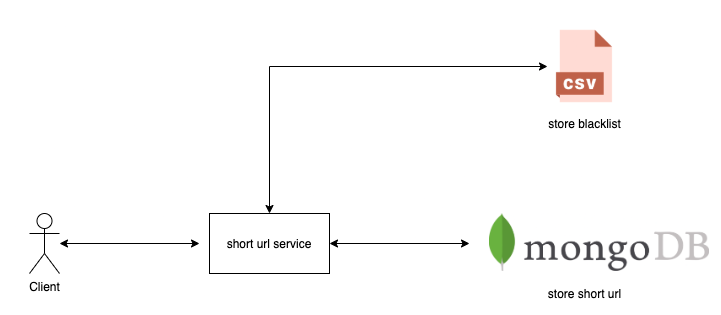

The diagram above was exported from draw.io. Its source (the exported page's mxGraphModel, read from the mxfile embedded in the PNG):
<mxGraphModel dx="2037" dy="999" grid="1" gridSize="10" guides="1" tooltips="1" connect="1" arrows="1" fold="1" page="1" pageScale="1" pageWidth="850" pageHeight="1100" math="0" shadow="0">
  <root>
    <mxCell id="0" />
    <mxCell id="1" parent="0" />
    <mxCell id="2" style="edgeStyle=orthogonalEdgeStyle;rounded=0;orthogonalLoop=1;jettySize=auto;html=1;startArrow=classic;startFill=1;" edge="1" source="3" parent="1">
      <mxGeometry relative="1" as="geometry">
        <mxPoint x="3870" y="300" as="targetPoint" />
      </mxGeometry>
    </mxCell>
    <mxCell id="3" value="Client" style="shape=umlActor;verticalLabelPosition=bottom;verticalAlign=top;html=1;outlineConnect=0;" vertex="1" parent="1">
      <mxGeometry x="3700" y="270" width="30" height="60" as="geometry" />
    </mxCell>
    <mxCell id="4" style="edgeStyle=orthogonalEdgeStyle;rounded=0;orthogonalLoop=1;jettySize=auto;html=1;endArrow=classic;endFill=1;startArrow=classic;startFill=1;" edge="1" source="6" parent="1">
      <mxGeometry relative="1" as="geometry">
        <mxPoint x="4140" y="300" as="targetPoint" />
      </mxGeometry>
    </mxCell>
    <mxCell id="5" style="edgeStyle=orthogonalEdgeStyle;rounded=0;orthogonalLoop=1;jettySize=auto;html=1;entryX=0;entryY=0.5;entryDx=0;entryDy=0;startArrow=classic;startFill=1;endArrow=classic;endFill=1;exitX=0.5;exitY=0;exitDx=0;exitDy=0;" edge="1" source="6" target="10" parent="1">
      <mxGeometry relative="1" as="geometry">
        <mxPoint x="4221.75" y="120" as="targetPoint" />
      </mxGeometry>
    </mxCell>
    <mxCell id="6" value="short url service" style="rounded=0;whiteSpace=wrap;html=1;" vertex="1" parent="1">
      <mxGeometry x="3880" y="270" width="120" height="60" as="geometry" />
    </mxCell>
    <mxCell id="7" value="" style="shape=image;verticalLabelPosition=bottom;labelBackgroundColor=#ffffff;verticalAlign=top;aspect=fixed;imageAspect=0;image=https://webassets.mongodb.com/_com_assets/cms/mongodb-logo-rgb-j6w271g1xn.jpg;" vertex="1" parent="1">
      <mxGeometry x="4160" y="270" width="220" height="57.96" as="geometry" />
    </mxCell>
    <mxCell id="8" value="store blacklist" style="text;html=1;align=center;verticalAlign=middle;resizable=0;points=[];autosize=1;strokeColor=none;" vertex="1" parent="1">
      <mxGeometry x="4210" y="170" width="90" height="20" as="geometry" />
    </mxCell>
    <mxCell id="9" value="store short url" style="text;html=1;align=center;verticalAlign=middle;resizable=0;points=[];autosize=1;strokeColor=none;" vertex="1" parent="1">
      <mxGeometry x="4210" y="340" width="90" height="20" as="geometry" />
    </mxCell>
    <mxCell id="10" value="" style="shape=image;html=1;verticalAlign=top;verticalLabelPosition=bottom;labelBackgroundColor=#ffffff;imageAspect=0;aspect=fixed;image=https://cdn3.iconfinder.com/data/icons/cad-database-presentation-spreadsheet-vector-fil-2/512/19-128.png" vertex="1" parent="1">
      <mxGeometry x="4218" y="86" width="74" height="74" as="geometry" />
    </mxCell>
  </root>
</mxGraphModel>